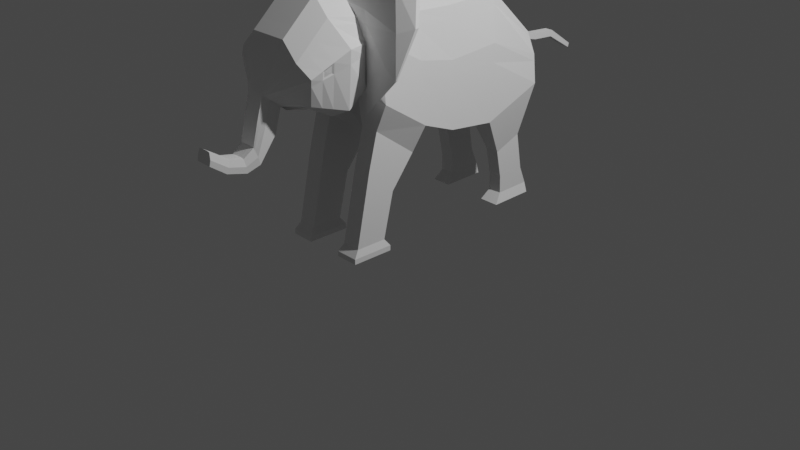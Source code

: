 # Source: elephant-rigid-2.blend  (saved by Blender 2.83.20; exported with 4.5.12 LTS)
import bpy
from mathutils import Matrix  # noqa: F401  (used for matrix-valued properties, if any)

bpy.ops.wm.read_factory_settings(use_empty=True)
scene = bpy.context.scene
scene.name = 'Scene'

# ---- collections
col_collection = bpy.data.collections.new('Collection'); scene.collection.children.link(col_collection)

# ---- world
world_world = bpy.data.worlds.new('World'); scene.world = world_world
world_world.use_nodes = True; world_world.node_tree.nodes.clear()
_N = world_world.node_tree.nodes; _L = world_world.node_tree.links
n0 = _N.new('ShaderNodeOutputWorld'); n0.name = 'World Output'; n0.location = (300, 300)
n1 = _N.new('ShaderNodeBackground'); n1.name = 'Background'; n1.location = (10, 300)
n1.inputs[0].default_value = (0.05088, 0.05088, 0.05088, 1.0)
_L.new(n1.outputs[0], n0.inputs[0])
n0.is_active_output = True
world_world.color = (0.05088, 0.05088, 0.05088)
world_world.use_sun_shadow = False
world_world.sun_shadow_jitter_overblur = 0.0

# ---- cameras
cam_camera = bpy.data.cameras.new('Camera')
cam_camera.clip_end = 100.0
cam_camera.ortho_scale = 7.314

# ---- lights
light_light = bpy.data.lights.new('Light', 'POINT')
light_light.transmission_factor = 0.0
light_light.energy = 1000.0
light_light.shadow_soft_size = 0.1
light_light.shadow_maximum_resolution = 0.006
light_light.use_absolute_resolution = True

# ---- meshes
me_plane = bpy.data.meshes.new('Plane')
me_plane.from_pydata([(-0.3662, -0.1851, 2.245), (-0.3662, -0.6757, 2.486), (-0.5318, -0.661, 1.53), (-0.5318, -0.1655, 1.205), (-0.5318, 0.1986, 1.063), (-0.3662, 0.2723, 2.22), (-0.5318, 0.72, 0.9986), (-0.3662, 0.8971, 2.239), (-0.5318, 1.379, 1.249), (-0.3662, 1.428, 1.738), (-0.4682, -1.031, 1.555), (-0.3662, -1.163, 2.383), (-0.3662, -1.512, 2.063), (-0.3883, -1.389, 1.658), (-0.09461, -1.679, 1.764), (-0.1176, -1.507, 1.62), (-0.1987, -1.512, 2.232), (-0.1987, -1.163, 2.552), (-0.06903, 1.428, 1.819), (-0.1987, 1.379, 1.249), (-0.2416, -1.042, 1.443), (-0.04482, -1.389, 1.628), (-0.2747, 0.72, 0.9986), (-0.04482, -1.507, 1.62), (-0.04482, -1.679, 1.771), (-0.1987, 0.8971, 2.408), (-0.2747, 0.1986, 1.063), (-0.2264, -0.1655, 1.205), (-0.1505, -0.661, 1.53), (-0.1987, -0.1851, 2.414), (-0.1987, 0.2723, 2.389), (-0.1987, -0.6757, 2.655), (-0.4214, -0.6753, 1.25), (-0.4214, -0.2241, 0.9207), (-0.2264, -0.2241, 0.9207), (-0.2264, -0.6753, 1.25), (-0.4214, -0.7697, 0.8851), (-0.4214, -0.4792, 0.5993), (-0.2264, -0.4792, 0.5993), (-0.2264, -0.7697, 0.8851), (-0.4214, -0.9248, 0.1361), (-0.4214, -0.5913, 0.1317), (-0.2264, -0.5913, 0.1317), (-0.2264, -0.9248, 0.1361), (-0.4464, -0.9826, 0.06338), (-0.4464, -0.5356, 0.05741), (-0.2014, -0.5356, 0.05741), (-0.2014, -0.9826, 0.06338), (-0.4464, -0.9833, 0.009749), (-0.4464, -0.5363, 0.003772), (-0.2014, -0.5363, 0.003772), (-0.2014, -0.9833, 0.009749), (-0.4214, 0.9762, 0.5777), (-0.4214, 1.278, 0.6942), (-0.2747, 1.278, 0.6942), (-0.2747, 0.9762, 0.5777), (-0.4214, 1.037, 0.2872), (-0.4214, 1.35, 0.2982), (-0.2747, 1.35, 0.2982), (-0.2747, 1.037, 0.2872), (-0.4214, 1.043, 0.1029), (-0.4214, 1.43, 0.1061), (-0.2747, 1.43, 0.1061), (-0.2747, 1.043, 0.1029), (-0.4546, 0.9567, 0.0003428), (-0.4546, 1.43, 0.004196), (-0.2422, 1.43, 0.004196), (-0.2422, 0.9567, 0.0003428), (-0.4804, -0.6684, 2.1), (-0.4804, -0.1754, 1.818), (-0.4804, 0.236, 1.735), (-0.4804, 0.8097, 1.776), (-0.4804, 1.404, 1.538), (-0.5484, -1.066, 2.13), (-0.4819, -1.451, 1.933), (-0.1234, -1.619, 1.712), (-0.1609, 1.404, 1.538), (-0.09122, -1.744, 1.526), (-0.1142, -1.572, 1.382), (-0.04143, -1.572, 1.382), (-0.04143, -1.744, 1.533), (-0.1201, -1.684, 1.475), (-0.08839, -1.796, 1.31), (-0.1114, -1.747, 1.147), (-0.0386, -1.747, 1.147), (-0.0386, -1.793, 1.316), (-0.1172, -1.771, 1.227), (-0.07861, -1.898, 1.232), (-0.09673, -1.881, 1.099), (-0.03935, -1.881, 1.099), (-0.03935, -1.895, 1.236), (-0.1014, -1.889, 1.164), (-0.0731, -2.042, 1.264), (-0.08923, -2.084, 1.152), (-0.03813, -2.084, 1.152), (-0.03813, -2.038, 1.266), (-0.09336, -2.064, 1.207), (-0.07111, -2.231, 1.387), (-0.08724, -2.249, 1.269), (-0.03614, -2.249, 1.269), (-0.03614, -2.227, 1.39), (-0.09137, -2.24, 1.326), (-0.04027, -2.24, 1.326), (-0.412, -0.7565, 1.727), (-0.3224, -0.7705, 2.309), (-0.2191, -0.7705, 2.414), (-0.2243, -0.7565, 1.727), (-0.3928, -0.7607, 2.088), (-0.3938, -0.1828, 2.142), (-0.3938, 0.2636, 2.103), (-0.3938, 0.876, 2.127), (-0.3938, 1.422, 1.69), (-0.3938, -0.674, 2.393), (-0.4102, -1.139, 2.322), (-0.3942, -1.497, 2.031), (-0.1016, -1.665, 1.751), (-0.07318, 1.422, 1.751), (-0.09818, -1.73, 1.514), (-0.09536, -1.79, 1.29), (-0.08411, -1.896, 1.216), (-0.078, -2.047, 1.25), (-0.03714, -2.23, 1.375), (-0.076, -2.233, 1.372), (-0.3394, -0.7681, 2.256), (-0.04493, 1.57, 1.641), (-0.04614, 1.567, 1.573), (-0.04493, 1.936, 1.547), (-0.04614, 1.939, 1.479), (-0.04493, 2.206, 1.526), (-0.04614, 2.187, 1.461), (-0.04357, 2.513, 1.319), (-0.04438, 2.5, 1.275), (-0.3304, -0.8173, 2.323), (-0.2274, -0.7917, 1.675), (-0.4211, -0.7979, 2.095), (-0.4222, -0.7904, 1.696), (-0.2154, -0.8173, 2.439), (-0.3523, -0.802, 2.26), (-0.2173, -0.5602, 2.973), (-0.2186, -0.5133, 2.967), (-0.77, -0.4753, 2.749), (-0.8925, -0.6124, 2.299), (-0.8197, -0.7888, 1.861), (-0.772, -0.5221, 2.75), (-0.8356, -0.826, 1.863), (-0.8974, -0.657, 2.296), (-0.4319, -0.7888, 2.263), (-0.4415, -0.7963, 2.092), (-0.4141, -0.7947, 2.395), (-0.1707, -0.8157, 2.466), (-0.3947, -0.7881, 2.276), (-0.4151, -0.759, 2.033), (-0.1682, -0.7688, 2.444), (-0.392, -0.7652, 2.384), (-0.4455, -0.8036, 1.802), (-0.4503, -0.8257, 1.452), (-0.4395, -0.7884, 1.464), (-0.4246, -0.7663, 1.82), (-0.1459, -0.5688, 3.004), (-0.1474, -0.5252, 2.997), (-0.1168, -0.8071, 2.477), (-0.1139, -0.7634, 2.451), (-0.6956, -0.8155, 1.944), (-0.6675, -0.6709, 2.623), (-0.7483, -0.7267, 2.252), (-0.1773, -0.656, 2.798), (-0.7651, -0.7557, 2.246), (-0.1773, -0.7028, 2.811), (-0.676, -0.7782, 1.922), (-0.6582, -0.6302, 2.618), (-0.4486, -0.8178, 1.576), (-0.4342, -0.7806, 1.59), (-0.1057, -0.6582, 2.823), (-0.1057, -0.7019, 2.837), (-0.3662, -1.311, 2.247), (-0.4343, -1.183, 1.599), (-0.1581, -1.238, 1.542), (-0.1987, -1.311, 2.416), (-0.5201, -1.229, 2.047), (-0.4034, -1.291, 2.198), (-0.3662, -1.411, 2.155), (-0.1014, -1.433, 1.563), (-0.501, -1.34, 1.99), (-0.3988, -1.394, 2.115), (-0.4113, -1.286, 1.628), (-0.1987, -1.411, 2.324), (-0.4929, -0.6666, 1.961), (-0.5287, -1.057, 1.99), (-0.459, -1.436, 1.866), (-0.122, -1.591, 1.69), (-0.1702, 1.398, 1.467), (-0.4929, -0.173, 1.668), (-0.4929, 0.2268, 1.57), (-0.4929, 0.7878, 1.586), (-0.4929, 1.398, 1.467), (-0.1186, -1.656, 1.452), (-0.1158, -1.765, 1.207), (-0.1002, -1.887, 1.148), (-0.09235, -2.069, 1.194), (-0.09036, -2.242, 1.312), (-0.03926, -2.242, 1.312), (-0.3975, -0.7597, 1.999), (-0.4214, -0.7961, 1.998), (-0.4174, -0.7608, 1.981), (-0.4425, -0.7981, 2.021), (-0.7412, -0.826, 1.762), (-0.7267, -0.7887, 1.764), (-0.6168, -0.7788, 1.841), (-0.6351, -0.816, 1.854), (-0.4991, -1.218, 1.937), (-0.479, -1.327, 1.901), (-0.5061, -1.246, 2.02), (-0.4935, -1.319, 1.983), (-0.4923, -1.239, 1.948), (-0.4791, -1.311, 1.924), (0.0, -0.6757, 2.655), (0.0, -0.661, 1.53), (0.0, -0.1851, 2.414), (0.0, -0.1655, 1.205), (0.0, 0.2723, 2.389), (0.0, 0.1986, 1.063), (0.0, 0.8971, 2.408), (0.0, 0.72, 0.9986), (0.0, 1.428, 1.819), (0.0, 1.379, 1.249), (0.0, -1.042, 1.485), (0.0, -1.163, 2.552), (0.0, -1.389, 1.628), (0.0, -1.512, 2.232), (0.0, -1.507, 1.62), (0.0, -1.679, 1.771), (0.3662, -0.1851, 2.245), (0.3662, -0.6757, 2.486), (0.5318, -0.661, 1.53), (0.5318, -0.1655, 1.205), (0.5318, 0.1986, 1.063), (0.3662, 0.2723, 2.22), (0.5318, 0.72, 0.9986), (0.3662, 0.8971, 2.239), (0.5318, 1.379, 1.249), (0.3662, 1.428, 1.738), (0.4682, -1.031, 1.555), (0.3662, -1.163, 2.383), (0.3662, -1.512, 2.063), (0.3883, -1.389, 1.658), (0.09461, -1.679, 1.764), (0.1176, -1.507, 1.62), (0.1987, -1.512, 2.232), (0.1987, -1.163, 2.552), (0.06903, 1.428, 1.819), (0.1987, 1.379, 1.249), (0.2416, -1.042, 1.443), (0.04482, -1.389, 1.628), (0.2747, 0.72, 0.9986), (0.04482, -1.507, 1.62), (0.04482, -1.679, 1.771), (0.1987, 0.8971, 2.408), (0.2747, 0.1986, 1.063), (0.2264, -0.1655, 1.205), (0.1505, -0.661, 1.53), (0.1987, -0.1851, 2.414), (0.1987, 0.2723, 2.389), (0.1987, -0.6757, 2.655), (0.4214, -0.6753, 1.25), (0.4214, -0.2241, 0.9207), (0.2264, -0.2241, 0.9207), (0.2264, -0.6753, 1.25), (0.4214, -0.7697, 0.8851), (0.4214, -0.4792, 0.5993), (0.2264, -0.4792, 0.5993), (0.2264, -0.7697, 0.8851), (0.4214, -0.9248, 0.1361), (0.4214, -0.5913, 0.1317), (0.2264, -0.5913, 0.1317), (0.2264, -0.9248, 0.1361), (0.4464, -0.9826, 0.06338), (0.4464, -0.5356, 0.05741), (0.2014, -0.5356, 0.05741), (0.2014, -0.9826, 0.06338), (0.4464, -0.9833, 0.009749), (0.4464, -0.5363, 0.003772), (0.2014, -0.5363, 0.003772), (0.2014, -0.9833, 0.009749), (0.4214, 0.9762, 0.5777), (0.4214, 1.278, 0.6942), (0.2747, 1.278, 0.6942), (0.2747, 0.9762, 0.5777), (0.4214, 1.037, 0.2872), (0.4214, 1.35, 0.2982), (0.2747, 1.35, 0.2982), (0.2747, 1.037, 0.2872), (0.4214, 1.043, 0.1029), (0.4214, 1.43, 0.1061), (0.2747, 1.43, 0.1061), (0.2747, 1.043, 0.1029), (0.4546, 0.9567, 0.0003428), (0.4546, 1.43, 0.004196), (0.2422, 1.43, 0.004196), (0.2422, 0.9567, 0.0003428), (0.0, 1.404, 1.538), (0.0, -1.747, 1.147), (0.4804, -0.6684, 2.1), (0.4804, -0.1754, 1.818), (0.4804, 0.236, 1.735), (0.4804, 0.8097, 1.776), (0.4804, 1.404, 1.538), (0.5484, -1.066, 2.13), (0.4819, -1.451, 1.933), (0.1234, -1.619, 1.712), (0.0, -1.793, 1.316), (0.1609, 1.404, 1.538), (0.0, -1.572, 1.382), (0.0, -1.744, 1.533), (0.09122, -1.744, 1.526), (0.1142, -1.572, 1.382), (0.04143, -1.572, 1.382), (0.04143, -1.744, 1.533), (0.0, -1.881, 1.099), (0.1201, -1.684, 1.475), (0.0, -1.895, 1.236), (0.08839, -1.796, 1.31), (0.1114, -1.747, 1.147), (0.0386, -1.747, 1.147), (0.0386, -1.793, 1.316), (0.0, -2.084, 1.152), (0.1172, -1.771, 1.227), (0.0, -2.038, 1.266), (0.07861, -1.898, 1.232), (0.09673, -1.881, 1.099), (0.03935, -1.881, 1.099), (0.03935, -1.895, 1.236), (0.0, -2.249, 1.269), (0.1014, -1.889, 1.164), (0.0, -2.227, 1.39), (0.0731, -2.042, 1.264), (0.08923, -2.084, 1.152), (0.03813, -2.084, 1.152), (0.03813, -2.038, 1.266), (0.09336, -2.064, 1.207), (0.07111, -2.231, 1.387), (0.08724, -2.249, 1.269), (0.03614, -2.249, 1.269), (0.03614, -2.227, 1.39), (0.0, -2.24, 1.326), (0.09137, -2.24, 1.326), (0.04027, -2.24, 1.326), (0.0, -0.7565, 1.727), (0.0, -0.7705, 2.414), (0.412, -0.7565, 1.727), (0.3224, -0.7705, 2.309), (0.2191, -0.7705, 2.414), (0.2243, -0.7565, 1.727), (0.3928, -0.7607, 2.088), (0.0, 1.422, 1.751), (0.3938, -0.1828, 2.142), (0.3938, 0.2636, 2.103), (0.3938, 0.876, 2.127), (0.3938, 1.422, 1.69), (0.3938, -0.674, 2.393), (0.4102, -1.139, 2.322), (0.3942, -1.497, 2.031), (0.1016, -1.665, 1.751), (0.07318, 1.422, 1.751), (0.09818, -1.73, 1.514), (0.09536, -1.79, 1.29), (0.08411, -1.896, 1.216), (0.078, -2.047, 1.25), (0.03714, -2.23, 1.375), (0.0, -2.23, 1.375), (0.076, -2.233, 1.372), (0.3394, -0.7681, 2.256), (0.0, 1.567, 1.573), (0.0, 1.57, 1.641), (0.04493, 1.57, 1.641), (0.04614, 1.567, 1.573), (0.0, 1.939, 1.479), (0.0, 1.936, 1.547), (0.04493, 1.936, 1.547), (0.04614, 1.939, 1.479), (0.0, 2.187, 1.461), (0.0, 2.206, 1.526), (0.04493, 2.206, 1.526), (0.04614, 2.187, 1.461), (0.0, 2.5, 1.275), (0.0, 2.513, 1.319), (0.04357, 2.513, 1.319), (0.04438, 2.5, 1.275), (0.0, -0.8173, 2.439), (0.3304, -0.8173, 2.323), (0.2274, -0.7917, 1.675), (0.4211, -0.7979, 2.095), (0.0, -0.7917, 1.683), (0.4222, -0.7904, 1.696), (0.2154, -0.8173, 2.439), (0.3523, -0.802, 2.26), (0.2173, -0.5602, 2.973), (0.2186, -0.5133, 2.967), (0.77, -0.4753, 2.749), (0.8925, -0.6124, 2.299), (0.8197, -0.7888, 1.861), (0.772, -0.5221, 2.75), (0.8356, -0.826, 1.863), (0.8974, -0.657, 2.296), (0.4319, -0.7888, 2.263), (0.4415, -0.7963, 2.092), (0.4141, -0.7947, 2.395), (0.1707, -0.8157, 2.466), (0.3947, -0.7881, 2.276), (0.4151, -0.759, 2.033), (0.1682, -0.7688, 2.444), (0.392, -0.7652, 2.384), (0.4455, -0.8036, 1.802), (0.4503, -0.8257, 1.452), (0.4395, -0.7884, 1.464), (0.4246, -0.7663, 1.82), (0.1459, -0.5688, 3.004), (0.1474, -0.5252, 2.997), (0.1168, -0.8071, 2.477), (0.1139, -0.7634, 2.451), (0.6956, -0.8155, 1.944), (0.6675, -0.6709, 2.623), (0.7483, -0.7267, 2.252), (0.1773, -0.656, 2.798), (0.7651, -0.7557, 2.246), (0.1773, -0.7028, 2.811), (0.676, -0.7782, 1.922), (0.6582, -0.6302, 2.618), (0.4486, -0.8178, 1.576), (0.4342, -0.7806, 1.59), (0.1057, -0.6582, 2.823), (0.1057, -0.7019, 2.837), (0.0, -1.311, 2.416), (0.0, -1.238, 1.567), (0.3662, -1.311, 2.247), (0.4343, -1.183, 1.599), (0.1581, -1.238, 1.542), (0.1987, -1.311, 2.416), (0.5201, -1.229, 2.047), (0.4034, -1.291, 2.198), (0.0, -1.411, 2.324), (0.3662, -1.411, 2.155), (0.1014, -1.433, 1.563), (0.501, -1.34, 1.99), (0.3988, -1.394, 2.115), (0.0, -1.433, 1.575), (0.4113, -1.286, 1.628), (0.1987, -1.411, 2.324), (0.4929, -0.6666, 1.961), (0.5287, -1.057, 1.99), (0.459, -1.436, 1.866), (0.122, -1.591, 1.69), (0.1702, 1.398, 1.467), (0.0, 1.398, 1.467), (0.4929, -0.173, 1.668), (0.4929, 0.2268, 1.57), (0.4929, 0.7878, 1.586), (0.4929, 1.398, 1.467), (0.1186, -1.656, 1.452), (0.1158, -1.765, 1.207), (0.1002, -1.887, 1.148), (0.09235, -2.069, 1.194), (0.0, -2.242, 1.312), (0.09036, -2.242, 1.312), (0.03926, -2.242, 1.312), (0.3975, -0.7597, 1.999), (0.4214, -0.7961, 1.998), (0.4174, -0.7608, 1.981), (0.4425, -0.7981, 2.021), (0.7412, -0.826, 1.762), (0.7267, -0.7887, 1.764), (0.6168, -0.7788, 1.841), (0.6351, -0.816, 1.854), (0.4991, -1.218, 1.937), (0.479, -1.327, 1.901), (0.5061, -1.246, 2.02), (0.4935, -1.319, 1.983), (0.4923, -1.239, 1.948), (0.4791, -1.311, 1.924), (0.2264, -0.5585, 0.2688), (0.2264, -0.8793, 0.3558), (0.4214, -0.8793, 0.3558), (0.4214, -0.5585, 0.2688), (-0.2264, -0.5584, 0.2691), (-0.2264, -0.8792, 0.3562), (-0.4214, -0.8792, 0.3562), (-0.4214, -0.5584, 0.2691), (0.2747, 0.8626, 0.7643), (0.4704, 0.8626, 0.7643), (0.4704, 1.323, 0.9404), (0.241, 1.323, 0.9404)], [], [(186, 191, 3, 2), (191, 192, 4, 3), (192, 193, 6, 4), (193, 194, 8, 6), (137, 113, 11, 132), (183, 114, 12, 180), (114, 115, 14, 12), (185, 180, 12, 16), (116, 111, 9, 18), (176, 175, 10, 20), (6, 52, 55, 22), (115, 117, 77, 14), (18, 9, 7, 25), (27, 3, 4, 26), (16, 12, 14, 24), (106, 103, 2, 28), (30, 5, 0, 29), (23, 15, 13, 21), (29, 0, 1, 31), (136, 132, 11, 17), (26, 4, 6, 22), (25, 7, 5, 30), (2, 32, 35, 28), (216, 28, 27, 218), (221, 25, 30, 219), (220, 26, 22, 222), (387, 136, 17, 226), (217, 29, 31, 215), (229, 23, 21, 227), (219, 30, 29, 217), (346, 106, 28, 216), (228, 16, 24, 230), (218, 27, 26, 220), (223, 18, 25, 221), (229, 311, 79, 23), (432, 176, 20, 225), (18, 124, 125, 116), (439, 185, 16, 228), (33, 37, 36, 32), (28, 35, 34, 27), (3, 33, 32, 2), (27, 34, 33, 3), (483, 43, 42, 482), (35, 39, 38, 34), (32, 36, 39, 35), (34, 38, 37, 33), (42, 46, 45, 41), (484, 40, 43, 483), (482, 42, 41, 485), (485, 41, 40, 484), (47, 51, 50, 46), (41, 45, 44, 40), (43, 47, 46, 42), (40, 44, 47, 43), (51, 48, 49, 50), (44, 48, 51, 47), (46, 50, 49, 45), (45, 49, 48, 44), (54, 58, 57, 53), (8, 53, 52, 6), (19, 54, 53, 8), (57, 61, 60, 56), (52, 56, 59, 55), (53, 57, 56, 52), (58, 62, 61, 57), (56, 60, 63, 59), (67, 64, 65, 66), (58, 54, 55, 59), (60, 64, 67, 63), (61, 65, 64, 60), (62, 66, 65, 61), (55, 54, 19, 22), (224, 222, 22, 19), (59, 63, 62, 58), (66, 62, 63, 67), (452, 190, 76, 299), (23, 79, 78, 15), (14, 77, 80, 24), (190, 194, 72, 76), (188, 189, 75, 74), (210, 188, 74, 182), (202, 187, 73, 134), (110, 111, 72, 71), (109, 110, 71, 70), (108, 109, 70, 69), (112, 108, 69, 68), (80, 85, 309, 312), (77, 82, 85, 80), (79, 84, 83, 78), (311, 300, 84, 79), (189, 195, 81, 75), (24, 80, 312, 230), (85, 90, 319, 309), (82, 87, 90, 85), (84, 89, 88, 83), (300, 317, 89, 84), (195, 196, 86, 81), (117, 118, 82, 77), (197, 198, 96, 91), (90, 95, 326, 319), (87, 92, 95, 90), (89, 94, 93, 88), (196, 197, 91, 86), (118, 119, 87, 82), (120, 122, 97, 92), (198, 199, 101, 96), (95, 100, 333, 326), (92, 97, 100, 95), (119, 120, 92, 87), (317, 324, 94, 89), (200, 199, 98, 99), (461, 200, 99, 331), (368, 121, 102, 343), (121, 122, 101, 102), (324, 331, 99, 94), (94, 99, 98, 93), (186, 201, 107, 68), (391, 133, 106, 346), (215, 31, 105, 347), (31, 1, 104, 105), (133, 135, 103, 106), (112, 123, 104, 1), (68, 107, 123, 112), (100, 97, 122, 121), (333, 100, 121, 368), (91, 96, 120, 119), (96, 101, 122, 120), (86, 91, 119, 118), (81, 86, 118, 117), (1, 0, 108, 112), (0, 5, 109, 108), (5, 7, 110, 109), (7, 9, 111, 110), (299, 76, 116, 353), (75, 81, 117, 115), (76, 72, 111, 116), (74, 75, 115, 114), (182, 74, 114, 183), (134, 73, 113, 137), (125, 127, 375, 371), (116, 125, 371, 353), (223, 372, 124, 18), (126, 128, 129, 127), (372, 376, 126, 124), (124, 126, 127, 125), (128, 130, 131, 129), (127, 129, 379, 375), (376, 380, 128, 126), (383, 131, 130, 384), (129, 131, 383, 379), (380, 384, 130, 128), (168, 142, 141, 164), (20, 10, 135, 133), (225, 20, 133, 391), (204, 154, 135, 202), (347, 105, 136, 387), (167, 138, 143, 163), (166, 145, 144, 162), (142, 144, 145, 141), (139, 140, 143, 138), (141, 145, 143, 140), (169, 140, 139, 165), (164, 141, 140, 169), (167, 173, 158, 138), (163, 143, 145, 166), (135, 154, 157, 103), (134, 107, 151, 147), (132, 148, 146, 137), (105, 152, 149, 136), (123, 150, 153, 104), (104, 153, 152, 105), (137, 146, 147, 134), (136, 149, 148, 132), (107, 151, 150, 123), (170, 155, 156, 171), (206, 156, 155, 205), (208, 170, 154, 204), (207, 171, 156, 206), (172, 159, 158, 173), (152, 161, 160, 149), (138, 158, 159, 139), (165, 172, 161, 152), (139, 159, 172, 165), (161, 172, 173, 160), (203, 157, 171, 207), (205, 155, 170, 208), (154, 170, 171, 157), (148, 163, 166, 146), (149, 160, 173, 167), (150, 164, 169, 153), (153, 169, 165, 152), (146, 166, 162, 147), (149, 167, 163, 148), (151, 168, 164, 150), (201, 103, 157, 203), (73, 178, 179, 113), (187, 209, 178, 73), (226, 17, 177, 431), (444, 181, 176, 432), (181, 184, 175, 176), (17, 11, 174, 177), (113, 179, 174, 11), (21, 13, 184, 181), (227, 21, 181, 444), (178, 182, 183, 179), (182, 212, 214, 210), (431, 177, 185, 439), (177, 174, 180, 185), (179, 183, 180, 174), (175, 184, 210, 209), (10, 175, 209, 187), (107, 201, 203, 151), (144, 205, 208, 162), (151, 203, 207, 168), (168, 207, 206, 142), (162, 208, 204, 147), (142, 206, 205, 144), (147, 204, 202, 134), (2, 103, 201, 186), (343, 102, 200, 461), (102, 101, 199, 200), (93, 98, 199, 198), (83, 88, 197, 196), (88, 93, 198, 197), (78, 83, 196, 195), (15, 78, 195, 189), (135, 10, 187, 202), (184, 13, 188, 210), (13, 15, 189, 188), (19, 8, 194, 190), (224, 19, 190, 452), (71, 72, 194, 193), (70, 71, 193, 192), (69, 70, 192, 191), (68, 69, 191, 186), (213, 214, 212, 211), (210, 214, 213, 209), (209, 213, 211, 178), (178, 211, 212, 182), (447, 233, 234, 453), (453, 234, 235, 454), (454, 235, 237, 455), (455, 237, 239, 456), (394, 388, 242, 359), (443, 440, 243, 360), (360, 243, 245, 361), (446, 247, 243, 440), (362, 249, 240, 357), (435, 251, 241, 434), (487, 486, 286, 283), (361, 245, 313, 363), (249, 256, 238, 240), (258, 257, 235, 234), (247, 255, 245, 243), (351, 259, 233, 348), (261, 260, 231, 236), (254, 252, 244, 246), (260, 262, 232, 231), (393, 248, 242, 388), (257, 253, 237, 235), (256, 261, 236, 238), (233, 259, 266, 263), (216, 218, 258, 259), (221, 219, 261, 256), (220, 222, 253, 257), (387, 226, 248, 393), (217, 215, 262, 260), (229, 227, 252, 254), (219, 217, 260, 261), (346, 216, 259, 351), (228, 230, 255, 247), (218, 220, 257, 258), (223, 221, 256, 249), (229, 254, 315, 311), (432, 225, 251, 435), (249, 362, 374, 373), (439, 228, 247, 446), (264, 263, 267, 268), (259, 258, 265, 266), (234, 233, 263, 264), (258, 234, 264, 265), (479, 478, 273, 274), (266, 265, 269, 270), (263, 266, 270, 267), (265, 264, 268, 269), (273, 272, 276, 277), (480, 479, 274, 271), (478, 481, 272, 273), (481, 480, 271, 272), (278, 277, 281, 282), (272, 271, 275, 276), (274, 273, 277, 278), (271, 274, 278, 275), (282, 281, 280, 279), (275, 278, 282, 279), (277, 276, 280, 281), (276, 275, 279, 280), (285, 284, 288, 289), (488, 487, 283, 284), (489, 488, 284, 285), (288, 287, 291, 292), (283, 286, 290, 287), (284, 283, 287, 288), (289, 288, 292, 293), (287, 290, 294, 291), (298, 297, 296, 295), (289, 290, 286, 285), (291, 294, 298, 295), (292, 291, 295, 296), (293, 292, 296, 297), (486, 253, 250, 489), (224, 250, 253, 222), (290, 289, 293, 294), (297, 298, 294, 293), (452, 299, 310, 451), (254, 246, 314, 315), (245, 255, 316, 313), (451, 310, 305, 456), (449, 307, 308, 450), (473, 442, 307, 449), (465, 390, 306, 448), (356, 304, 305, 357), (355, 303, 304, 356), (354, 302, 303, 355), (358, 301, 302, 354), (316, 312, 309, 323), (313, 316, 323, 320), (315, 314, 321, 322), (311, 315, 322, 300), (450, 308, 318, 457), (255, 230, 312, 316), (323, 309, 319, 330), (320, 323, 330, 327), (322, 321, 328, 329), (300, 322, 329, 317), (457, 318, 325, 458), (363, 313, 320, 364), (459, 332, 338, 460), (330, 319, 326, 337), (327, 330, 337, 334), (329, 328, 335, 336), (458, 325, 332, 459), (364, 320, 327, 365), (366, 334, 339, 369), (460, 338, 344, 462), (337, 326, 333, 342), (334, 337, 342, 339), (365, 327, 334, 366), (317, 329, 336, 324), (463, 341, 340, 462), (461, 331, 341, 463), (368, 343, 345, 367), (367, 345, 344, 369), (324, 336, 341, 331), (336, 335, 340, 341), (447, 301, 352, 464), (391, 346, 351, 389), (215, 347, 350, 262), (262, 350, 349, 232), (389, 351, 348, 392), (358, 232, 349, 370), (301, 358, 370, 352), (342, 367, 369, 339), (333, 368, 367, 342), (332, 365, 366, 338), (338, 366, 369, 344), (325, 364, 365, 332), (318, 363, 364, 325), (232, 358, 354, 231), (231, 354, 355, 236), (236, 355, 356, 238), (238, 356, 357, 240), (299, 353, 362, 310), (308, 361, 363, 318), (310, 362, 357, 305), (307, 360, 361, 308), (442, 443, 360, 307), (390, 394, 359, 306), (374, 371, 375, 378), (362, 353, 371, 374), (223, 249, 373, 372), (377, 378, 382, 381), (372, 373, 377, 376), (373, 374, 378, 377), (381, 382, 386, 385), (378, 375, 379, 382), (376, 377, 381, 380), (383, 384, 385, 386), (382, 379, 383, 386), (380, 381, 385, 384), (425, 421, 398, 399), (251, 389, 392, 241), (225, 391, 389, 251), (467, 465, 392, 411), (347, 387, 393, 350), (424, 420, 400, 395), (423, 419, 401, 402), (399, 398, 402, 401), (396, 395, 400, 397), (398, 397, 400, 402), (426, 422, 396, 397), (421, 426, 397, 398), (424, 395, 415, 430), (420, 423, 402, 400), (392, 348, 414, 411), (390, 404, 408, 352), (388, 394, 403, 405), (350, 393, 406, 409), (370, 349, 410, 407), (349, 350, 409, 410), (394, 390, 404, 403), (393, 388, 405, 406), (352, 370, 407, 408), (427, 428, 413, 412), (469, 468, 412, 413), (471, 467, 411, 427), (470, 469, 413, 428), (429, 430, 415, 416), (409, 406, 417, 418), (395, 396, 416, 415), (422, 409, 418, 429), (396, 422, 429, 416), (418, 417, 430, 429), (466, 470, 428, 414), (468, 471, 427, 412), (411, 414, 428, 427), (405, 403, 423, 420), (406, 424, 430, 417), (407, 410, 426, 421), (410, 409, 422, 426), (403, 404, 419, 423), (406, 405, 420, 424), (408, 407, 421, 425), (464, 466, 414, 348), (306, 359, 438, 437), (448, 306, 437, 472), (226, 431, 436, 248), (444, 432, 435, 441), (441, 435, 434, 445), (248, 436, 433, 242), (359, 242, 433, 438), (252, 441, 445, 244), (227, 444, 441, 252), (437, 438, 443, 442), (442, 473, 477, 475), (431, 439, 446, 436), (436, 446, 440, 433), (438, 433, 440, 443), (434, 472, 473, 445), (241, 448, 472, 434), (352, 408, 466, 464), (401, 419, 471, 468), (408, 425, 470, 466), (425, 399, 469, 470), (419, 404, 467, 471), (399, 401, 468, 469), (404, 390, 465, 467), (233, 447, 464, 348), (343, 461, 463, 345), (345, 463, 462, 344), (335, 460, 462, 340), (321, 458, 459, 328), (328, 459, 460, 335), (314, 457, 458, 321), (246, 450, 457, 314), (392, 465, 448, 241), (445, 473, 449, 244), (244, 449, 450, 246), (250, 451, 456, 239), (224, 452, 451, 250), (304, 455, 456, 305), (303, 454, 455, 304), (302, 453, 454, 303), (301, 447, 453, 302), (476, 474, 475, 477), (473, 472, 476, 477), (472, 437, 474, 476), (437, 442, 475, 474), (268, 267, 480, 481), (269, 268, 481, 478), (267, 270, 479, 480), (270, 269, 478, 479), (37, 485, 484, 36), (38, 482, 485, 37), (36, 484, 483, 39), (39, 483, 482, 38), (286, 486, 489, 285), (250, 239, 488, 489), (239, 237, 487, 488), (237, 253, 486, 487)])
_uv = me_plane.uv_layers.new(name='UVMap')
_uv.uv.foreach_set('vector', [0.6172, 0.0, 0.6172, 1.0, 1.0, 1.0, 1.0, 0.0, 0.6172, 1.0, 0.6172, 1.0, 1.0, 1.0, 1.0, 1.0, 0.6172, 1.0, 0.6172, 1.0, 1.0, 1.0, 1.0, 1.0, 0.6172, 1.0, 0.6172, 1.0, 1.0, 1.0, 1.0, 1.0, 0.1191, 0.0, 0.1191, 0.0, 0.0, 0.0, 0.0, 0.0, 0.1191, 0.0, 0.1191, 0.0, 0.0, 0.0, 0.0, 0.0, 0.1191, 0.0, 0.1191, 0.0, 0.0, 0.0, 0.0, 0.0, 0.0, 0.0, 0.0, 0.0, 0.0, 0.0, 0.0, 0.0, 0.1191, 1.0, 0.1191, 1.0, 0.0, 1.0, 0.0, 1.0, 1.0, 0.0, 1.0, 0.0, 1.0, 0.0, 1.0, 0.0, 1.0, 1.0, 1.0, 1.0, 1.0, 1.0, 1.0, 1.0, 0.1191, 0.0, 0.1191, 0.0, 0.0, 0.0, 0.0, 0.0, 0.0, 1.0, 0.0, 1.0, 0.0, 1.0, 0.0, 1.0, 1.0, 1.0, 1.0, 1.0, 1.0, 1.0, 1.0, 1.0, 0.0, 0.0, 0.0, 0.0, 0.0, 0.0, 0.0, 0.0, 1.0, 0.0, 1.0, 0.0, 1.0, 0.0, 1.0, 0.0, 0.0, 1.0, 0.0, 1.0, 0.0, 1.0, 0.0, 1.0, 1.0, 0.0, 1.0, 0.0, 1.0, 0.0, 1.0, 0.0, 0.0, 1.0, 0.0, 1.0, 0.0, 0.0, 0.0, 0.0, 0.0, 0.0, 0.0, 0.0, 0.0, 0.0, 0.0, 0.0, 1.0, 1.0, 1.0, 1.0, 1.0, 1.0, 1.0, 1.0, 0.0, 1.0, 0.0, 1.0, 0.0, 1.0, 0.0, 1.0, 1.0, 0.0, 1.0, 0.0, 1.0, 0.0, 1.0, 0.0, 1.0, 0.0, 1.0, 0.0, 1.0, 1.0, 1.0, 1.0, 0.0, 1.0, 0.0, 1.0, 0.0, 1.0, 0.0, 1.0, 1.0, 1.0, 1.0, 1.0, 1.0, 1.0, 1.0, 1.0, 0.0, 0.0, 0.0, 0.0, 0.0, 0.0, 0.0, 0.0, 0.0, 1.0, 0.0, 1.0, 0.0, 0.0, 0.0, 0.0, 1.0, 0.0, 1.0, 0.0, 1.0, 0.0, 1.0, 0.0, 0.0, 1.0, 0.0, 1.0, 0.0, 1.0, 0.0, 1.0, 1.0, 0.0, 1.0, 0.0, 1.0, 0.0, 1.0, 0.0, 0.0, 0.0, 0.0, 0.0, 0.0, 0.0, 0.0, 0.0, 1.0, 1.0, 1.0, 1.0, 1.0, 1.0, 1.0, 1.0, 0.0, 1.0, 0.0, 1.0, 0.0, 1.0, 0.0, 1.0, 1.0, 0.0, 1.0, 0.0, 1.0, 0.0, 1.0, 0.0, 1.0, 0.0, 1.0, 0.0, 1.0, 0.0, 1.0, 0.0, 0.0, 1.0, 0.0, 1.0, 0.1191, 1.0, 0.1191, 1.0, 0.0, 0.0, 0.0, 0.0, 0.0, 0.0, 0.0, 0.0, 1.0, 1.0, 1.0, 1.0, 1.0, 0.0, 1.0, 0.0, 1.0, 0.0, 1.0, 0.0, 1.0, 1.0, 1.0, 1.0, 1.0, 1.0, 1.0, 1.0, 1.0, 0.0, 1.0, 0.0, 1.0, 1.0, 1.0, 1.0, 1.0, 1.0, 1.0, 1.0, 1.0, 0.0, 1.0, 0.0, 1.0, 1.0, 1.0, 1.0, 1.0, 0.0, 1.0, 0.0, 1.0, 1.0, 1.0, 1.0, 1.0, 0.0, 1.0, 0.0, 1.0, 0.0, 1.0, 0.0, 1.0, 1.0, 1.0, 1.0, 1.0, 1.0, 1.0, 1.0, 1.0, 1.0, 1.0, 1.0, 1.0, 1.0, 1.0, 1.0, 1.0, 0.0, 1.0, 0.0, 1.0, 0.0, 1.0, 0.0, 1.0, 1.0, 1.0, 1.0, 1.0, 1.0, 1.0, 1.0, 1.0, 1.0, 1.0, 1.0, 1.0, 0.0, 1.0, 0.0, 1.0, 0.0, 1.0, 0.0, 1.0, 1.0, 1.0, 1.0, 1.0, 1.0, 1.0, 1.0, 1.0, 0.0, 1.0, 0.0, 1.0, 0.0, 1.0, 0.0, 1.0, 1.0, 1.0, 1.0, 1.0, 0.0, 1.0, 0.0, 1.0, 0.0, 1.0, 0.0, 1.0, 0.0, 1.0, 0.0, 1.0, 1.0, 1.0, 1.0, 1.0, 0.0, 1.0, 0.0, 1.0, 0.0, 1.0, 0.0, 1.0, 1.0, 1.0, 1.0, 1.0, 1.0, 1.0, 1.0, 1.0, 1.0, 1.0, 1.0, 1.0, 0.0, 1.0, 0.0, 1.0, 1.0, 1.0, 1.0, 1.0, 1.0, 1.0, 1.0, 1.0, 1.0, 1.0, 1.0, 1.0, 1.0, 1.0, 1.0, 1.0, 1.0, 1.0, 1.0, 1.0, 1.0, 1.0, 1.0, 1.0, 1.0, 1.0, 1.0, 1.0, 1.0, 1.0, 1.0, 1.0, 1.0, 1.0, 1.0, 1.0, 1.0, 1.0, 1.0, 1.0, 1.0, 1.0, 1.0, 1.0, 1.0, 1.0, 1.0, 1.0, 1.0, 1.0, 1.0, 1.0, 1.0, 1.0, 1.0, 1.0, 1.0, 1.0, 1.0, 1.0, 1.0, 1.0, 1.0, 1.0, 1.0, 1.0, 1.0, 1.0, 1.0, 1.0, 1.0, 1.0, 1.0, 1.0, 1.0, 1.0, 1.0, 1.0, 1.0, 1.0, 1.0, 1.0, 1.0, 1.0, 1.0, 1.0, 1.0, 1.0, 1.0, 1.0, 1.0, 1.0, 1.0, 1.0, 1.0, 1.0, 1.0, 1.0, 1.0, 1.0, 1.0, 1.0, 1.0, 1.0, 1.0, 1.0, 1.0, 1.0, 1.0, 1.0, 1.0, 1.0, 1.0, 1.0, 1.0, 1.0, 1.0, 1.0, 1.0, 1.0, 1.0, 1.0, 1.0, 1.0, 1.0, 1.0, 1.0, 1.0, 1.0, 1.0, 1.0, 1.0, 1.0, 1.0, 1.0, 0.6172, 1.0, 0.6172, 1.0, 0.4932, 1.0, 0.4932, 1.0, 1.0, 0.0, 1.0, 0.0, 1.0, 0.0, 1.0, 0.0, 0.0, 0.0, 0.0, 0.0, 0.0, 0.0, 0.0, 0.0, 0.6172, 1.0, 0.6172, 1.0, 0.4932, 1.0, 0.4932, 1.0, 0.6172, 0.0, 0.6172, 0.0, 0.4932, 0.0, 0.4932, 0.0, 0.6172, 0.0, 0.6172, 0.0, 0.4932, 0.0, 0.4932, 0.0, 0.6172, 0.0, 0.6172, 0.0, 0.4932, 0.0, 0.4932, 0.0, 0.1191, 1.0, 0.1191, 1.0, 0.4932, 1.0, 0.4932, 1.0, 0.1191, 1.0, 0.1191, 1.0, 0.4932, 1.0, 0.4932, 1.0, 0.1191, 1.0, 0.1191, 1.0, 0.4932, 1.0, 0.4932, 1.0, 0.1191, 0.0, 0.1191, 1.0, 0.4932, 1.0, 0.4932, 0.0, 0.0, 0.0, 0.0, 0.0, 0.0, 0.0, 0.0, 0.0, 0.0, 0.0, 0.0, 0.0, 0.0, 0.0, 0.0, 0.0, 1.0, 0.0, 1.0, 0.0, 1.0, 0.0, 1.0, 0.0, 1.0, 0.0, 1.0, 0.0, 1.0, 0.0, 1.0, 0.0, 0.6172, 0.0, 0.6172, 0.0, 0.4932, 0.0, 0.4932, 0.0, 0.0, 0.0, 0.0, 0.0, 0.0, 0.0, 0.0, 0.0, 0.0, 0.0, 0.0, 0.0, 0.0, 0.0, 0.0, 0.0, 0.0, 0.0, 0.0, 0.0, 0.0, 0.0, 0.0, 0.0, 1.0, 0.0, 1.0, 0.0, 1.0, 0.0, 1.0, 0.0, 1.0, 0.0, 1.0, 0.0, 1.0, 0.0, 1.0, 0.0, 0.6172, 0.0, 0.6172, 0.0, 0.4932, 0.0, 0.4932, 0.0, 0.1191, 0.0, 0.1191, 0.0, 0.0, 0.0, 0.0, 0.0, 0.6172, 0.0, 0.6172, 0.0, 0.4932, 0.0, 0.4932, 0.0, 0.0, 0.0, 0.0, 0.0, 0.0, 0.0, 0.0, 0.0, 0.0, 0.0, 0.0, 0.0, 0.0, 0.0, 0.0, 0.0, 1.0, 0.0, 1.0, 0.0, 1.0, 0.0, 1.0, 0.0, 0.6172, 0.0, 0.6172, 0.0, 0.4932, 0.0, 0.4932, 0.0, 0.1191, 0.0, 0.1191, 0.0, 0.0, 0.0, 0.0, 0.0, 0.1191, 0.0, 0.1191, 0.0, 0.0, 0.0, 0.0, 0.0, 0.6172, 0.0, 0.6172, 0.0, 0.4932, 0.0, 0.4932, 0.0, 0.0, 0.0, 0.0, 0.0, 0.0, 0.0, 0.0, 0.0, 0.0, 0.0, 0.0, 0.0, 0.0, 0.0, 0.0, 0.0, 0.1191, 0.0, 0.1191, 0.0, 0.0, 0.0, 0.0, 0.0, 1.0, 0.0, 1.0, 0.0, 1.0, 0.0, 1.0, 0.0, 0.6172, 0.0, 0.6172, 0.0, 1.0, 0.0, 1.0, 0.0, 0.6172, 0.0, 0.6172, 0.0, 1.0, 0.0, 1.0, 0.0, 0.1191, 0.0, 0.1191, 0.0, 0.4932, 0.0, 0.4932, 0.0, 0.1191, 0.0, 0.1191, 0.0, 0.4932, 0.0, 0.4932, 0.0, 1.0, 0.0, 1.0, 0.0, 1.0, 0.0, 1.0, 0.0, 1.0, 0.0, 1.0, 0.0, 1.0, 0.0, 1.0, 0.0, 0.6172, 0.0, 0.6172, 0.0, 0.4932, 0.0, 0.4932, 0.0, 1.0, 0.0, 1.0, 0.0, 1.0, 0.0, 1.0, 0.0, 0.0, 0.0, 0.0, 0.0, 0.0, 0.0, 0.0, 0.0, 0.0, 0.0, 0.0, 0.0, 0.0, 0.0, 0.0, 0.0, 1.0, 0.0, 1.0, 0.0, 1.0, 0.0, 1.0, 0.0, 0.1191, 0.0, 0.1191, 0.0, 0.0, 0.0, 0.0, 0.0, 0.4932, 0.0, 0.4932, 0.0, 0.1191, 0.0, 0.1191, 0.0, 0.0, 0.0, 0.0, 0.0, 0.1191, 0.0, 0.1191, 0.0, 0.0, 0.0, 0.0, 0.0, 0.1191, 0.0, 0.1191, 0.0, 0.4932, 0.0, 0.4932, 0.0, 0.1191, 0.0, 0.1191, 0.0, 0.4932, 0.0, 0.4932, 0.0, 0.1191, 0.0, 0.1191, 0.0, 0.4932, 0.0, 0.4932, 0.0, 0.1191, 0.0, 0.1191, 0.0, 0.4932, 0.0, 0.4932, 0.0, 0.1191, 0.0, 0.1191, 0.0, 0.0, 0.0, 0.0, 1.0, 0.1191, 1.0, 0.1191, 0.0, 0.0, 1.0, 0.0, 1.0, 0.1191, 1.0, 0.1191, 1.0, 0.0, 1.0, 0.0, 1.0, 0.1191, 1.0, 0.1191, 1.0, 0.0, 1.0, 0.0, 1.0, 0.1191, 1.0, 0.1191, 1.0, 0.4932, 1.0, 0.4932, 1.0, 0.1191, 1.0, 0.1191, 1.0, 0.4932, 0.0, 0.4932, 0.0, 0.1191, 0.0, 0.1191, 0.0, 0.4932, 1.0, 0.4932, 1.0, 0.1191, 1.0, 0.1191, 1.0, 0.4932, 0.0, 0.4932, 0.0, 0.1191, 0.0, 0.1191, 0.0, 0.4932, 0.0, 0.4932, 0.0, 0.1191, 0.0, 0.1191, 0.0, 0.4932, 0.0, 0.4932, 0.0, 0.1191, 0.0, 0.1191, 0.0, 0.1191, 1.0, 0.1191, 1.0, 0.1191, 1.0, 0.1191, 1.0, 0.1191, 1.0, 0.1191, 1.0, 0.1191, 1.0, 0.1191, 1.0, 0.0, 1.0, 0.0, 1.0, 0.0, 1.0, 0.0, 1.0, 0.0, 1.0, 0.0, 1.0, 0.1191, 1.0, 0.1191, 1.0, 0.0, 1.0, 0.0, 1.0, 0.0, 1.0, 0.0, 1.0, 0.0, 1.0, 0.0, 1.0, 0.1191, 1.0, 0.1191, 1.0, 0.0, 1.0, 0.0, 1.0, 0.1191, 1.0, 0.1191, 1.0, 0.1191, 1.0, 0.1191, 1.0, 0.1191, 1.0, 0.1191, 1.0, 0.0, 1.0, 0.0, 1.0, 0.0, 1.0, 0.0, 1.0, 0.1191, 1.0, 0.1191, 1.0, 0.0, 1.0, 0.0, 1.0, 0.1191, 1.0, 0.1191, 1.0, 0.1191, 1.0, 0.1191, 1.0, 0.0, 1.0, 0.0, 1.0, 0.0, 1.0, 0.0, 1.0, 0.4932, 0.0, 0.4932, 0.0, 0.1191, 0.0, 0.1191, 0.0, 1.0, 0.0, 1.0, 0.0, 1.0, 0.0, 1.0, 0.0, 1.0, 0.0, 1.0, 0.0, 1.0, 0.0, 1.0, 0.0, 0.0, 0.0, 0.0, 0.0, 0.0, 0.0, 0.0, 0.0, 0.0, 0.0, 0.0, 0.0, 0.0, 0.0, 0.0, 0.0, 0.0, 0.0, 0.0, 0.0, 0.0, 0.0, 0.0, 0.0, 0.1191, 0.0, 0.1191, 0.0, 0.4932, 0.0, 0.4932, 0.0, 0.4932, 0.0, 0.4932, 0.0, 0.1191, 0.0, 0.1191, 0.0, 0.0, 0.0, 0.0, 0.0, 0.0, 0.0, 0.0, 0.0, 0.1191, 0.0, 0.1191, 0.0, 0.0, 0.0, 0.0, 0.0, 0.0, 0.0, 0.0, 0.0, 0.0, 0.0, 0.0, 0.0, 0.1191, 0.0, 0.1191, 0.0, 0.0, 0.0, 0.0, 0.0, 0.0, 0.0, 0.0, 0.0, 0.0, 0.0, 0.0, 0.0, 0.0, 0.0, 0.0, 0.0, 0.1191, 0.0, 0.1191, 0.0, 1.0, 0.0, 0.4932, 0.0, 0.4932, 0.0, 1.0, 0.0, 0.4932, 0.0, 0.4932, 0.0, 0.4932, 0.0, 0.4932, 0.0, 0.0, 0.0, 0.0, 0.0, 0.1191, 0.0, 0.1191, 0.0, 0.0, 0.0, 0.0, 0.0, 0.0, 0.0, 0.0, 0.0, 0.1191, 0.0, 0.1191, 0.0, 0.0, 0.0, 0.0, 0.0, 0.0, 0.0, 0.0, 0.0, 0.0, 0.0, 0.0, 0.0, 0.1191, 0.0, 0.1191, 0.0, 0.4932, 0.0, 0.4932, 0.0, 0.0, 0.0, 0.0, 0.0, 0.0, 0.0, 0.0, 0.0, 0.4932, 0.0, 0.4932, 0.0, 0.1191, 0.0, 0.1191, 0.0, 0.4932, 0.0, 0.4932, 0.0, 0.4932, 0.0, 0.4932, 0.0, 0.4932, 0.0, 0.4932, 0.0, 0.4932, 0.0, 0.4932, 0.0, 0.4932, 0.0, 0.4932, 0.0, 0.4932, 0.0, 0.4932, 0.0, 0.4932, 0.0, 0.4932, 0.0, 0.4932, 0.0, 0.4932, 0.0, 0.0, 0.0, 0.0, 0.0, 0.0, 0.0, 0.0, 0.0, 0.0, 0.0, 0.0, 0.0, 0.0, 0.0, 0.0, 0.0, 0.0, 0.0, 0.0, 0.0, 0.0, 0.0, 0.0, 0.0, 0.0, 0.0, 0.0, 0.0, 0.0, 0.0, 0.0, 0.0, 0.0, 0.0, 0.0, 0.0, 0.0, 0.0, 0.0, 0.0, 0.0, 0.0, 0.0, 0.0, 0.0, 0.0, 0.0, 0.0, 0.4932, 0.0, 0.4932, 0.0, 0.4932, 0.0, 0.4932, 0.0, 0.4932, 0.0, 0.4932, 0.0, 0.4932, 0.0, 0.4932, 0.0, 0.4932, 0.0, 0.4932, 0.0, 0.4932, 0.0, 0.4932, 0.0, 0.0, 0.0, 0.0, 0.0, 0.1191, 0.0, 0.1191, 0.0, 0.0, 0.0, 0.0, 0.0, 0.0, 0.0, 0.0, 0.0, 0.1191, 0.0, 0.1191, 0.0, 0.0, 0.0, 0.0, 0.0, 0.0, 0.0, 0.0, 0.0, 0.0, 0.0, 0.0, 0.0, 0.1191, 0.0, 0.1191, 0.0, 0.4932, 0.0, 0.4932, 0.0, 0.0, 0.0, 0.0, 0.0, 0.0, 0.0, 0.0, 0.0, 0.4932, 0.0, 0.4932, 0.0, 0.1191, 0.0, 0.1191, 0.0, 0.0, 0.0, 0.0, 0.0, 0.0, 0.0, 0.0, 0.0, 0.4932, 0.0, 0.4932, 0.0, 0.1191, 0.0, 0.1191, 0.0, 0.6172, 0.0, 0.6172, 0.0, 0.4932, 0.0, 0.4932, 0.0, 0.0, 0.0, 0.0, 0.0, 0.0, 0.0, 0.0, 0.0, 1.0, 0.0, 1.0, 0.0, 1.0, 0.0, 1.0, 0.0, 1.0, 0.0, 1.0, 0.0, 1.0, 0.0, 1.0, 0.0, 0.0, 0.0, 0.0, 0.0, 0.0, 0.0, 0.0, 0.0, 0.1191, 0.0, 0.1191, 0.0, 0.0, 0.0, 0.0, 0.0, 1.0, 0.0, 1.0, 0.0, 1.0, 0.0, 1.0, 0.0, 1.0, 0.0, 1.0, 0.0, 1.0, 0.0, 1.0, 0.0, 0.4932, 0.0, 0.4932, 0.0, 0.1191, 0.0, 0.1191, 0.0, 0.4932, 0.0, 0.4932, 0.0, 0.6172, 0.0, 0.6172, 0.0, 0.0, 0.0, 0.0, 0.0, 0.0, 0.0, 0.0, 0.0, 0.0, 0.0, 0.0, 0.0, 0.0, 0.0, 0.0, 0.0, 0.1191, 0.0, 0.1191, 0.0, 0.0, 0.0, 0.0, 0.0, 1.0, 0.0, 1.0, 0.0, 0.6172, 0.0, 0.6172, 0.0, 1.0, 0.0, 1.0, 0.0, 0.6172, 0.0, 0.6172, 0.0, 0.0, 0.0, 0.0, 0.0, 0.0, 0.0, 0.0, 0.0, 0.4932, 0.0, 0.4932, 0.0, 0.4932, 0.0, 0.4932, 0.0, 0.4932, 0.0, 0.4932, 0.0, 0.4932, 0.0, 0.4932, 0.0, 0.4932, 0.0, 0.4932, 0.0, 0.4932, 0.0, 0.4932, 0.0, 0.4932, 0.0, 0.4932, 0.0, 0.4932, 0.0, 0.4932, 0.0, 0.4932, 0.0, 0.4932, 0.0, 0.4932, 0.0, 0.4932, 0.0, 0.0, 0.0, 0.0, 0.0, 0.0, 0.0, 0.0, 0.0, 1.0, 0.0, 1.0, 0.0, 0.6172, 0.0, 0.6172, 0.0, 0.4932, 0.0, 0.4932, 0.0, 0.6172, 0.0, 0.6172, 0.0, 0.4932, 0.0, 0.4932, 0.0, 0.6172, 0.0, 0.6172, 0.0, 1.0, 0.0, 1.0, 0.0, 0.6172, 0.0, 0.6172, 0.0, 1.0, 0.0, 1.0, 0.0, 0.6172, 0.0, 0.6172, 0.0, 1.0, 0.0, 1.0, 0.0, 0.6172, 0.0, 0.6172, 0.0, 1.0, 0.0, 1.0, 0.0, 0.6172, 0.0, 0.6172, 0.0, 1.0, 0.0, 1.0, 0.0, 0.6172, 0.0, 0.6172, 0.0, 1.0, 0.0, 1.0, 0.0, 0.6172, 0.0, 0.6172, 0.0, 1.0, 0.0, 1.0, 0.0, 0.6172, 0.0, 0.6172, 0.0, 1.0, 0.0, 1.0, 0.0, 0.6172, 0.0, 0.6172, 0.0, 1.0, 1.0, 1.0, 1.0, 0.6172, 1.0, 0.6172, 1.0, 1.0, 1.0, 1.0, 1.0, 0.6172, 1.0, 0.6172, 1.0, 0.4932, 1.0, 0.4932, 1.0, 0.6172, 1.0, 0.6172, 1.0, 0.4932, 1.0, 0.4932, 1.0, 0.6172, 1.0, 0.6172, 1.0, 0.4932, 1.0, 0.4932, 1.0, 0.6172, 1.0, 0.6172, 1.0, 0.4932, 0.0, 0.4932, 1.0, 0.6172, 1.0, 0.6172, 0.0, 0.6172, 0.0, 0.6172, 0.0, 0.4932, 0.0, 0.4932, 0.0, 0.6172, 0.0, 0.6172, 0.0, 0.6172, 0.0, 0.6172, 0.0, 0.6172, 0.0, 0.6172, 0.0, 0.4932, 0.0, 0.4932, 0.0, 0.4932, 0.0, 0.4932, 0.0, 0.4932, 0.0, 0.4932, 0.0, 0.6172, 0.0, 1.0, 0.0, 1.0, 1.0, 0.6172, 1.0, 0.6172, 1.0, 1.0, 1.0, 1.0, 1.0, 0.6172, 1.0, 0.6172, 1.0, 1.0, 1.0, 1.0, 1.0, 0.6172, 1.0, 0.6172, 1.0, 1.0, 1.0, 1.0, 1.0, 0.6172, 1.0, 0.1191, 0.0, 0.0, 0.0, 0.0, 0.0, 0.1191, 0.0, 0.1191, 0.0, 0.0, 0.0, 0.0, 0.0, 0.1191, 0.0, 0.1191, 0.0, 0.0, 0.0, 0.0, 0.0, 0.1191, 0.0, 0.0, 0.0, 0.0, 0.0, 0.0, 0.0, 0.0, 0.0, 0.1191, 1.0, 0.0, 1.0, 0.0, 1.0, 0.1191, 1.0, 1.0, 0.0, 1.0, 0.0, 1.0, 0.0, 1.0, 0.0, 1.0, 1.0, 1.0, 1.0, 1.0, 1.0, 1.0, 1.0, 0.1191, 0.0, 0.0, 0.0, 0.0, 0.0, 0.1191, 0.0, 0.0, 1.0, 0.0, 1.0, 0.0, 1.0, 0.0, 1.0, 1.0, 1.0, 1.0, 1.0, 1.0, 1.0, 1.0, 1.0, 0.0, 0.0, 0.0, 0.0, 0.0, 0.0, 0.0, 0.0, 1.0, 0.0, 1.0, 0.0, 1.0, 0.0, 1.0, 0.0, 0.0, 1.0, 0.0, 1.0, 0.0, 1.0, 0.0, 1.0, 1.0, 0.0, 1.0, 0.0, 1.0, 0.0, 1.0, 0.0, 0.0, 1.0, 0.0, 0.0, 0.0, 0.0, 0.0, 1.0, 0.0, 0.0, 0.0, 0.0, 0.0, 0.0, 0.0, 0.0, 1.0, 1.0, 1.0, 1.0, 1.0, 1.0, 1.0, 1.0, 0.0, 1.0, 0.0, 1.0, 0.0, 1.0, 0.0, 1.0, 1.0, 0.0, 1.0, 0.0, 1.0, 0.0, 1.0, 0.0, 1.0, 0.0, 1.0, 1.0, 1.0, 1.0, 1.0, 0.0, 0.0, 1.0, 0.0, 1.0, 0.0, 1.0, 0.0, 1.0, 1.0, 1.0, 1.0, 1.0, 1.0, 1.0, 1.0, 1.0, 0.0, 0.0, 0.0, 0.0, 0.0, 0.0, 0.0, 0.0, 0.0, 1.0, 0.0, 0.0, 0.0, 0.0, 0.0, 1.0, 1.0, 0.0, 1.0, 0.0, 1.0, 0.0, 1.0, 0.0, 0.0, 1.0, 0.0, 1.0, 0.0, 1.0, 0.0, 1.0, 1.0, 0.0, 1.0, 0.0, 1.0, 0.0, 1.0, 0.0, 0.0, 0.0, 0.0, 0.0, 0.0, 0.0, 0.0, 0.0, 1.0, 1.0, 1.0, 1.0, 1.0, 1.0, 1.0, 1.0, 0.0, 1.0, 0.0, 1.0, 0.0, 1.0, 0.0, 1.0, 1.0, 0.0, 1.0, 0.0, 1.0, 0.0, 1.0, 0.0, 1.0, 0.0, 1.0, 0.0, 1.0, 0.0, 1.0, 0.0, 0.0, 1.0, 0.1191, 1.0, 0.1191, 1.0, 0.0, 1.0, 0.0, 0.0, 0.0, 0.0, 0.0, 0.0, 0.0, 0.0, 1.0, 1.0, 1.0, 0.0, 1.0, 0.0, 1.0, 1.0, 1.0, 0.0, 1.0, 1.0, 1.0, 1.0, 1.0, 0.0, 1.0, 1.0, 1.0, 0.0, 1.0, 0.0, 1.0, 1.0, 1.0, 1.0, 1.0, 1.0, 1.0, 1.0, 1.0, 1.0, 1.0, 0.0, 1.0, 1.0, 1.0, 1.0, 1.0, 0.0, 1.0, 0.0, 1.0, 1.0, 1.0, 1.0, 1.0, 0.0, 1.0, 0.0, 1.0, 0.0, 1.0, 0.0, 1.0, 0.0, 1.0, 1.0, 1.0, 1.0, 1.0, 1.0, 1.0, 1.0, 1.0, 1.0, 1.0, 1.0, 1.0, 1.0, 1.0, 1.0, 1.0, 0.0, 1.0, 0.0, 1.0, 0.0, 1.0, 0.0, 1.0, 1.0, 1.0, 1.0, 1.0, 1.0, 1.0, 1.0, 1.0, 1.0, 1.0, 0.0, 1.0, 0.0, 1.0, 1.0, 1.0, 0.0, 1.0, 1.0, 1.0, 1.0, 1.0, 0.0, 1.0, 1.0, 1.0, 0.0, 1.0, 0.0, 1.0, 1.0, 1.0, 0.0, 1.0, 1.0, 1.0, 1.0, 1.0, 0.0, 1.0, 0.0, 1.0, 0.0, 1.0, 0.0, 1.0, 0.0, 1.0, 0.0, 1.0, 1.0, 1.0, 1.0, 1.0, 0.0, 1.0, 0.0, 1.0, 0.0, 1.0, 0.0, 1.0, 0.0, 1.0, 1.0, 1.0, 1.0, 1.0, 1.0, 1.0, 1.0, 1.0, 1.0, 1.0, 0.0, 1.0, 0.0, 1.0, 1.0, 1.0, 1.0, 1.0, 1.0, 1.0, 1.0, 1.0, 1.0, 1.0, 1.0, 1.0, 1.0, 1.0, 1.0, 1.0, 1.0, 1.0, 1.0, 1.0, 1.0, 1.0, 1.0, 1.0, 1.0, 1.0, 1.0, 1.0, 1.0, 1.0, 1.0, 1.0, 1.0, 1.0, 1.0, 1.0, 1.0, 1.0, 1.0, 1.0, 1.0, 1.0, 1.0, 1.0, 1.0, 1.0, 1.0, 1.0, 1.0, 1.0, 1.0, 1.0, 1.0, 1.0, 1.0, 1.0, 1.0, 1.0, 1.0, 1.0, 1.0, 1.0, 1.0, 1.0, 1.0, 1.0, 1.0, 1.0, 1.0, 1.0, 1.0, 1.0, 1.0, 1.0, 1.0, 1.0, 1.0, 1.0, 1.0, 1.0, 1.0, 1.0, 1.0, 1.0, 1.0, 1.0, 1.0, 1.0, 1.0, 1.0, 1.0, 1.0, 1.0, 1.0, 1.0, 1.0, 1.0, 1.0, 1.0, 1.0, 1.0, 1.0, 1.0, 1.0, 1.0, 1.0, 1.0, 1.0, 1.0, 1.0, 1.0, 1.0, 1.0, 1.0, 1.0, 1.0, 1.0, 1.0, 1.0, 1.0, 1.0, 1.0, 1.0, 1.0, 1.0, 1.0, 1.0, 1.0, 1.0, 1.0, 1.0, 1.0, 1.0, 1.0, 1.0, 1.0, 1.0, 0.6172, 1.0, 0.4932, 1.0, 0.4932, 1.0, 0.6172, 1.0, 1.0, 0.0, 1.0, 0.0, 1.0, 0.0, 1.0, 0.0, 0.0, 0.0, 0.0, 0.0, 0.0, 0.0, 0.0, 0.0, 0.6172, 1.0, 0.4932, 1.0, 0.4932, 1.0, 0.6172, 1.0, 0.6172, 0.0, 0.4932, 0.0, 0.4932, 0.0, 0.6172, 0.0, 0.6172, 0.0, 0.4932, 0.0, 0.4932, 0.0, 0.6172, 0.0, 0.6172, 0.0, 0.4932, 0.0, 0.4932, 0.0, 0.6172, 0.0, 0.1191, 1.0, 0.4932, 1.0, 0.4932, 1.0, 0.1191, 1.0, 0.1191, 1.0, 0.4932, 1.0, 0.4932, 1.0, 0.1191, 1.0, 0.1191, 1.0, 0.4932, 1.0, 0.4932, 1.0, 0.1191, 1.0, 0.1191, 0.0, 0.4932, 0.0, 0.4932, 1.0, 0.1191, 1.0, 0.0, 0.0, 0.0, 0.0, 0.0, 0.0, 0.0, 0.0, 0.0, 0.0, 0.0, 0.0, 0.0, 0.0, 0.0, 0.0, 1.0, 0.0, 1.0, 0.0, 1.0, 0.0, 1.0, 0.0, 1.0, 0.0, 1.0, 0.0, 1.0, 0.0, 1.0, 0.0, 0.6172, 0.0, 0.4932, 0.0, 0.4932, 0.0, 0.6172, 0.0, 0.0, 0.0, 0.0, 0.0, 0.0, 0.0, 0.0, 0.0, 0.0, 0.0, 0.0, 0.0, 0.0, 0.0, 0.0, 0.0, 0.0, 0.0, 0.0, 0.0, 0.0, 0.0, 0.0, 0.0, 1.0, 0.0, 1.0, 0.0, 1.0, 0.0, 1.0, 0.0, 1.0, 0.0, 1.0, 0.0, 1.0, 0.0, 1.0, 0.0, 0.6172, 0.0, 0.4932, 0.0, 0.4932, 0.0, 0.6172, 0.0, 0.1191, 0.0, 0.0, 0.0, 0.0, 0.0, 0.1191, 0.0, 0.6172, 0.0, 0.4932, 0.0, 0.4932, 0.0, 0.6172, 0.0, 0.0, 0.0, 0.0, 0.0, 0.0, 0.0, 0.0, 0.0, 0.0, 0.0, 0.0, 0.0, 0.0, 0.0, 0.0, 0.0, 1.0, 0.0, 1.0, 0.0, 1.0, 0.0, 1.0, 0.0, 0.6172, 0.0, 0.4932, 0.0, 0.4932, 0.0, 0.6172, 0.0, 0.1191, 0.0, 0.0, 0.0, 0.0, 0.0, 0.1191, 0.0, 0.1191, 0.0, 0.0, 0.0, 0.0, 0.0, 0.1191, 0.0, 0.6172, 0.0, 0.4932, 0.0, 0.4932, 0.0, 0.6172, 0.0, 0.0, 0.0, 0.0, 0.0, 0.0, 0.0, 0.0, 0.0, 0.0, 0.0, 0.0, 0.0, 0.0, 0.0, 0.0, 0.0, 0.1191, 0.0, 0.0, 0.0, 0.0, 0.0, 0.1191, 0.0, 1.0, 0.0, 1.0, 0.0, 1.0, 0.0, 1.0, 0.0, 0.6172, 0.0, 1.0, 0.0, 1.0, 0.0, 0.6172, 0.0, 0.6172, 0.0, 1.0, 0.0, 1.0, 0.0, 0.6172, 0.0, 0.1191, 0.0, 0.4932, 0.0, 0.4932, 0.0, 0.1191, 0.0, 0.1191, 0.0, 0.4932, 0.0, 0.4932, 0.0, 0.1191, 0.0, 1.0, 0.0, 1.0, 0.0, 1.0, 0.0, 1.0, 0.0, 1.0, 0.0, 1.0, 0.0, 1.0, 0.0, 1.0, 0.0, 0.6172, 0.0, 0.4932, 0.0, 0.4932, 0.0, 0.6172, 0.0, 1.0, 0.0, 1.0, 0.0, 1.0, 0.0, 1.0, 0.0, 0.0, 0.0, 0.0, 0.0, 0.0, 0.0, 0.0, 0.0, 0.0, 0.0, 0.0, 0.0, 0.0, 0.0, 0.0, 0.0, 1.0, 0.0, 1.0, 0.0, 1.0, 0.0, 1.0, 0.0, 0.1191, 0.0, 0.0, 0.0, 0.0, 0.0, 0.1191, 0.0, 0.4932, 0.0, 0.1191, 0.0, 0.1191, 0.0, 0.4932, 0.0, 0.0, 0.0, 0.1191, 0.0, 0.1191, 0.0, 0.0, 0.0, 0.0, 0.0, 0.1191, 0.0, 0.1191, 0.0, 0.0, 0.0, 0.4932, 0.0, 0.1191, 0.0, 0.1191, 0.0, 0.4932, 0.0, 0.4932, 0.0, 0.1191, 0.0, 0.1191, 0.0, 0.4932, 0.0, 0.4932, 0.0, 0.1191, 0.0, 0.1191, 0.0, 0.4932, 0.0, 0.4932, 0.0, 0.1191, 0.0, 0.1191, 0.0, 0.4932, 0.0, 0.0, 0.0, 0.1191, 0.0, 0.1191, 1.0, 0.0, 1.0, 0.0, 1.0, 0.1191, 1.0, 0.1191, 1.0, 0.0, 1.0, 0.0, 1.0, 0.1191, 1.0, 0.1191, 1.0, 0.0, 1.0, 0.0, 1.0, 0.1191, 1.0, 0.1191, 1.0, 0.0, 1.0, 0.4932, 1.0, 0.1191, 1.0, 0.1191, 1.0, 0.4932, 1.0, 0.4932, 0.0, 0.1191, 0.0, 0.1191, 0.0, 0.4932, 0.0, 0.4932, 1.0, 0.1191, 1.0, 0.1191, 1.0, 0.4932, 1.0, 0.4932, 0.0, 0.1191, 0.0, 0.1191, 0.0, 0.4932, 0.0, 0.4932, 0.0, 0.1191, 0.0, 0.1191, 0.0, 0.4932, 0.0, 0.4932, 0.0, 0.1191, 0.0, 0.1191, 0.0, 0.4932, 0.0, 0.1191, 1.0, 0.1191, 1.0, 0.1191, 1.0, 0.1191, 1.0, 0.1191, 1.0, 0.1191, 1.0, 0.1191, 1.0, 0.1191, 1.0, 0.0, 1.0, 0.0, 1.0, 0.0, 1.0, 0.0, 1.0, 0.0, 1.0, 0.1191, 1.0, 0.1191, 1.0, 0.0, 1.0, 0.0, 1.0, 0.0, 1.0, 0.0, 1.0, 0.0, 1.0, 0.0, 1.0, 0.1191, 1.0, 0.1191, 1.0, 0.0, 1.0, 0.0, 1.0, 0.1191, 1.0, 0.1191, 1.0, 0.0, 1.0, 0.1191, 1.0, 0.1191, 1.0, 0.1191, 1.0, 0.1191, 1.0, 0.0, 1.0, 0.0, 1.0, 0.0, 1.0, 0.0, 1.0, 0.1191, 1.0, 0.0, 1.0, 0.0, 1.0, 0.1191, 1.0, 0.1191, 1.0, 0.1191, 1.0, 0.1191, 1.0, 0.1191, 1.0, 0.0, 1.0, 0.0, 1.0, 0.0, 1.0, 0.0, 1.0, 0.4932, 0.0, 0.1191, 0.0, 0.1191, 0.0, 0.4932, 0.0, 1.0, 0.0, 1.0, 0.0, 1.0, 0.0, 1.0, 0.0, 1.0, 0.0, 1.0, 0.0, 1.0, 0.0, 1.0, 0.0, 0.0, 0.0, 0.0, 0.0, 0.0, 0.0, 0.0, 0.0, 0.0, 0.0, 0.0, 0.0, 0.0, 0.0, 0.0, 0.0, 0.0, 0.0, 0.0, 0.0, 0.0, 0.0, 0.0, 0.0, 0.1191, 0.0, 0.4932, 0.0, 0.4932, 0.0, 0.1191, 0.0, 0.4932, 0.0, 0.1191, 0.0, 0.1191, 0.0, 0.4932, 0.0, 0.0, 0.0, 0.0, 0.0, 0.0, 0.0, 0.0, 0.0, 0.1191, 0.0, 0.0, 0.0, 0.0, 0.0, 0.1191, 0.0, 0.0, 0.0, 0.0, 0.0, 0.0, 0.0, 0.0, 0.0, 0.1191, 0.0, 0.0, 0.0, 0.0, 0.0, 0.1191, 0.0, 0.0, 0.0, 0.0, 0.0, 0.0, 0.0, 0.0, 0.0, 0.0, 0.0, 0.1191, 0.0, 0.1191, 0.0, 0.0, 0.0, 1.0, 0.0, 1.0, 0.0, 0.4932, 0.0, 0.4932, 0.0, 0.4932, 0.0, 0.4932, 0.0, 0.4932, 0.0, 0.4932, 0.0, 0.0, 0.0, 0.1191, 0.0, 0.1191, 0.0, 0.0, 0.0, 0.0, 0.0, 0.0, 0.0, 0.0, 0.0, 0.0, 0.0, 0.1191, 0.0, 0.0, 0.0, 0.0, 0.0, 0.1191, 0.0, 0.0, 0.0, 0.0, 0.0, 0.0, 0.0, 0.0, 0.0, 0.1191, 0.0, 0.4932, 0.0, 0.4932, 0.0, 0.1191, 0.0, 0.0, 0.0, 0.0, 0.0, 0.0, 0.0, 0.0, 0.0, 0.4932, 0.0, 0.1191, 0.0, 0.1191, 0.0, 0.4932, 0.0, 0.4932, 0.0, 0.4932, 0.0, 0.4932, 0.0, 0.4932, 0.0, 0.4932, 0.0, 0.4932, 0.0, 0.4932, 0.0, 0.4932, 0.0, 0.4932, 0.0, 0.4932, 0.0, 0.4932, 0.0, 0.4932, 0.0, 0.4932, 0.0, 0.4932, 0.0, 0.4932, 0.0, 0.4932, 0.0, 0.0, 0.0, 0.0, 0.0, 0.0, 0.0, 0.0, 0.0, 0.0, 0.0, 0.0, 0.0, 0.0, 0.0, 0.0, 0.0, 0.0, 0.0, 0.0, 0.0, 0.0, 0.0, 0.0, 0.0, 0.0, 0.0, 0.0, 0.0, 0.0, 0.0, 0.0, 0.0, 0.0, 0.0, 0.0, 0.0, 0.0, 0.0, 0.0, 0.0, 0.0, 0.0, 0.0, 0.0, 0.0, 0.0, 0.0, 0.0, 0.4932, 0.0, 0.4932, 0.0, 0.4932, 0.0, 0.4932, 0.0, 0.4932, 0.0, 0.4932, 0.0, 0.4932, 0.0, 0.4932, 0.0, 0.4932, 0.0, 0.4932, 0.0, 0.4932, 0.0, 0.4932, 0.0, 0.0, 0.0, 0.1191, 0.0, 0.1191, 0.0, 0.0, 0.0, 0.0, 0.0, 0.0, 0.0, 0.0, 0.0, 0.0, 0.0, 0.1191, 0.0, 0.0, 0.0, 0.0, 0.0, 0.1191, 0.0, 0.0, 0.0, 0.0, 0.0, 0.0, 0.0, 0.0, 0.0, 0.1191, 0.0, 0.4932, 0.0, 0.4932, 0.0, 0.1191, 0.0, 0.0, 0.0, 0.0, 0.0, 0.0, 0.0, 0.0, 0.0, 0.4932, 0.0, 0.1191, 0.0, 0.1191, 0.0, 0.4932, 0.0, 0.0, 0.0, 0.0, 0.0, 0.0, 0.0, 0.0, 0.0, 0.4932, 0.0, 0.1191, 0.0, 0.1191, 0.0, 0.4932, 0.0, 0.6172, 0.0, 0.4932, 0.0, 0.4932, 0.0, 0.6172, 0.0, 0.0, 0.0, 0.0, 0.0, 0.0, 0.0, 0.0, 0.0, 1.0, 0.0, 1.0, 0.0, 1.0, 0.0, 1.0, 0.0, 1.0, 0.0, 1.0, 0.0, 1.0, 0.0, 1.0, 0.0, 0.0, 0.0, 0.0, 0.0, 0.0, 0.0, 0.0, 0.0, 0.1191, 0.0, 0.0, 0.0, 0.0, 0.0, 0.1191, 0.0, 1.0, 0.0, 1.0, 0.0, 1.0, 0.0, 1.0, 0.0, 1.0, 0.0, 1.0, 0.0, 1.0, 0.0, 1.0, 0.0, 0.4932, 0.0, 0.1191, 0.0, 0.1191, 0.0, 0.4932, 0.0, 0.4932, 0.0, 0.6172, 0.0, 0.6172, 0.0, 0.4932, 0.0, 0.0, 0.0, 0.0, 0.0, 0.0, 0.0, 0.0, 0.0, 0.0, 0.0, 0.0, 0.0, 0.0, 0.0, 0.0, 0.0, 0.1191, 0.0, 0.0, 0.0, 0.0, 0.0, 0.1191, 0.0, 1.0, 0.0, 0.6172, 0.0, 0.6172, 0.0, 1.0, 0.0, 1.0, 0.0, 0.6172, 0.0, 0.6172, 0.0, 1.0, 0.0, 0.0, 0.0, 0.0, 0.0, 0.0, 0.0, 0.0, 0.0, 0.4932, 0.0, 0.4932, 0.0, 0.4932, 0.0, 0.4932, 0.0, 0.4932, 0.0, 0.4932, 0.0, 0.4932, 0.0, 0.4932, 0.0, 0.4932, 0.0, 0.4932, 0.0, 0.4932, 0.0, 0.4932, 0.0, 0.4932, 0.0, 0.4932, 0.0, 0.4932, 0.0, 0.4932, 0.0, 0.4932, 0.0, 0.4932, 0.0, 0.4932, 0.0, 0.4932, 0.0, 0.0, 0.0, 0.0, 0.0, 0.0, 0.0, 0.0, 0.0, 1.0, 0.0, 0.6172, 0.0, 0.6172, 0.0, 1.0, 0.0, 0.4932, 0.0, 0.6172, 0.0, 0.6172, 0.0, 0.4932, 0.0, 0.4932, 0.0, 0.6172, 0.0, 0.6172, 0.0, 0.4932, 0.0, 1.0, 0.0, 0.6172, 0.0, 0.6172, 0.0, 1.0, 0.0, 1.0, 0.0, 0.6172, 0.0, 0.6172, 0.0, 1.0, 0.0, 1.0, 0.0, 0.6172, 0.0, 0.6172, 0.0, 1.0, 0.0, 1.0, 0.0, 0.6172, 0.0, 0.6172, 0.0, 1.0, 0.0, 1.0, 0.0, 0.6172, 0.0, 0.6172, 0.0, 1.0, 0.0, 1.0, 0.0, 0.6172, 0.0, 0.6172, 0.0, 1.0, 0.0, 1.0, 0.0, 0.6172, 0.0, 0.6172, 0.0, 1.0, 0.0, 1.0, 0.0, 0.6172, 0.0, 0.6172, 0.0, 1.0, 0.0, 1.0, 1.0, 0.6172, 1.0, 0.6172, 1.0, 1.0, 1.0, 1.0, 1.0, 0.6172, 1.0, 0.6172, 1.0, 1.0, 1.0, 0.4932, 1.0, 0.6172, 1.0, 0.6172, 1.0, 0.4932, 1.0, 0.4932, 1.0, 0.6172, 1.0, 0.6172, 1.0, 0.4932, 1.0, 0.4932, 1.0, 0.6172, 1.0, 0.6172, 1.0, 0.4932, 1.0, 0.4932, 0.0, 0.6172, 0.0, 0.6172, 1.0, 0.4932, 1.0, 0.6172, 0.0, 0.4932, 0.0, 0.4932, 0.0, 0.6172, 0.0, 0.6172, 0.0, 0.6172, 0.0, 0.6172, 0.0, 0.6172, 0.0, 0.6172, 0.0, 0.4932, 0.0, 0.4932, 0.0, 0.6172, 0.0, 0.4932, 0.0, 0.4932, 0.0, 0.4932, 0.0, 0.4932, 0.0, 1.0, 1.0, 1.0, 0.0, 1.0, 0.0, 1.0, 1.0, 1.0, 1.0, 1.0, 1.0, 1.0, 1.0, 1.0, 1.0, 1.0, 0.0, 1.0, 0.0, 1.0, 0.0, 1.0, 0.0, 1.0, 0.0, 1.0, 1.0, 1.0, 1.0, 1.0, 0.0, 1.0, 1.0, 1.0, 1.0, 1.0, 0.0, 1.0, 0.0, 1.0, 1.0, 1.0, 1.0, 1.0, 1.0, 1.0, 1.0, 1.0, 0.0, 1.0, 0.0, 1.0, 0.0, 1.0, 0.0, 1.0, 0.0, 1.0, 0.0, 1.0, 1.0, 1.0, 1.0, 1.0, 1.0, 1.0, 1.0, 1.0, 1.0, 1.0, 1.0, 1.0, 1.0, 1.0, 1.0, 1.0, 1.0, 1.0, 1.0, 1.0, 1.0, 1.0, 1.0, 1.0, 1.0, 1.0, 1.0, 1.0, 1.0, 1.0, 1.0, 1.0, 1.0, 1.0, 1.0])
me_plane.use_remesh_fix_poles = True
me_plane.use_remesh_preserve_attributes = False
me_plane.use_mirror_vertex_groups = False
me_plane.update()
arm_armature_001 = bpy.data.armatures.new('Armature.001')  # bones are not reproduced

# ---- objects
ob_elephant_model = bpy.data.objects.new('elephant-model', me_plane)
ob_armature = bpy.data.objects.new('Armature', arm_armature_001)
ob_light = bpy.data.objects.new('Light', light_light)
ob_camera = bpy.data.objects.new('Camera', cam_camera)
ob_empty = bpy.data.objects.new('Empty', None)

# ---- transforms, parenting, visibility, modifiers, constraints
ob_elephant_model.location = (0.0, 0.0, 0.0)
ob_elephant_model.lineart.crease_threshold = 0.0
_vg = ob_elephant_model.vertex_groups.new(name='Bone')
_vg = ob_elephant_model.vertex_groups.new(name='Bone.007')
_vg = ob_elephant_model.vertex_groups.new(name='Bone.001')
_vg = ob_elephant_model.vertex_groups.new(name='Bone.008')
_vg = ob_elephant_model.vertex_groups.new(name='Bone.002')
_vg = ob_elephant_model.vertex_groups.new(name='Bone.009')
_vg = ob_elephant_model.vertex_groups.new(name='Bone.010')
_vg = ob_elephant_model.vertex_groups.new(name='Bone.011')
_vg = ob_elephant_model.vertex_groups.new(name='Bone.012')
_vg = ob_elephant_model.vertex_groups.new(name='Bone.013')
_vg = ob_elephant_model.vertex_groups.new(name='Bone.014')
_vg = ob_elephant_model.vertex_groups.new(name='Bone_L')
_vg = ob_elephant_model.vertex_groups.new(name='Bone_L.001')
_vg = ob_elephant_model.vertex_groups.new(name='Bone_R')
_vg = ob_elephant_model.vertex_groups.new(name='Bone_R.001')
_vg = ob_elephant_model.vertex_groups.new(name='Bone_L.003')
_vg = ob_elephant_model.vertex_groups.new(name='Bone_L.004')
_vg = ob_elephant_model.vertex_groups.new(name='Bone_R.003')
_vg = ob_elephant_model.vertex_groups.new(name='Bone_R.004')
_vg = ob_elephant_model.vertex_groups.new(name='Bone.003')
_vg = ob_elephant_model.vertex_groups.new(name='Bone.004')
_vg = ob_elephant_model.vertex_groups.new(name='Bone.005')
_vg = ob_elephant_model.vertex_groups.new(name='Bone.006')
_vg = ob_elephant_model.vertex_groups.new(name='Bone_L.002')
_vg = ob_elephant_model.vertex_groups.new(name='Bone_R.002')
_vg = ob_elephant_model.vertex_groups.new(name='Bone_L.005')
_vg = ob_elephant_model.vertex_groups.new(name='Bone_R.006')
_vg = ob_elephant_model.vertex_groups.new(name='Bone_R.005')
_vg = ob_elephant_model.vertex_groups.new(name='Spine back')
_vg = ob_elephant_model.vertex_groups.new(name='Spine front')
_vg = ob_elephant_model.vertex_groups.new(name='Neck')
_vg = ob_elephant_model.vertex_groups.new(name='Neck_1')
_vg = ob_elephant_model.vertex_groups.new(name='Head')
_vg = ob_elephant_model.vertex_groups.new(name='Trumpet')
_vg = ob_elephant_model.vertex_groups.new(name='Trumpet_1')
_vg = ob_elephant_model.vertex_groups.new(name='Trumpet_2')
_vg = ob_elephant_model.vertex_groups.new(name='Trumpet_3')
_vg = ob_elephant_model.vertex_groups.new(name='Trupet_4')
_vg = ob_elephant_model.vertex_groups.new(name='Trumpet_5')
_vg = ob_elephant_model.vertex_groups.new(name='Front_leg_L')
_vg = ob_elephant_model.vertex_groups.new(name='Front_Shin_L')
_vg = ob_elephant_model.vertex_groups.new(name='Front_leg_R')
_vg = ob_elephant_model.vertex_groups.new(name='Front_Shin_R')
_vg = ob_elephant_model.vertex_groups.new(name='Back_Leg_L')
_vg = ob_elephant_model.vertex_groups.new(name='Back_Shin_L')
_vg = ob_elephant_model.vertex_groups.new(name='Back_Leg_R')
_vg = ob_elephant_model.vertex_groups.new(name='Back_Shin_R')
_vg = ob_elephant_model.vertex_groups.new(name='Spine back.001')
_vg = ob_elephant_model.vertex_groups.new(name='Spine back.002')
_vg = ob_elephant_model.vertex_groups.new(name='Tail_1')
_vg = ob_elephant_model.vertex_groups.new(name='Tail_2')
_vg = ob_elephant_model.vertex_groups.new(name='Tail_3')
_vg = ob_elephant_model.vertex_groups.new(name='Tail_1.001')
_vg = ob_elephant_model.vertex_groups.new(name='Tail_2.001')
_vg = ob_elephant_model.vertex_groups.new(name='Tail_3.001')
ob_armature.location = (0.0, 1.079, 2.056)
ob_armature.rotation_euler = (1.571, 2.202e-16, 2.505e-16)
ob_armature.show_in_front = True
ob_armature.lineart.crease_threshold = 0.0
ob_light.location = (4.076, 1.005, 5.904)
ob_light.rotation_euler = (0.6503, 0.05522, 1.866)
ob_light.lock_rotations_4d = False
ob_light.empty_display_type = 'ARROWS'
ob_light.color = (0.0, 0.0, 0.0, 0.0)
ob_light.lineart.crease_threshold = 0.0
ob_camera.location = (7.359, -6.926, 4.958)
ob_camera.rotation_euler = (1.109, 0.0, 0.8149)
ob_camera.lock_rotations_4d = False
ob_camera.empty_display_type = 'ARROWS'
ob_camera.color = (0.0, 0.0, 0.0, 0.0)
ob_camera.display_type = 'WIRE'
ob_camera.lineart.crease_threshold = 0.0
ob_empty.location = (0.0, 0.0, 0.0)
ob_empty.rotation_euler = (1.571, 0.0, 1.571)
ob_empty.scale = (1.2, 1.2, 1.0)
ob_empty.empty_display_type = 'IMAGE'
ob_empty.empty_display_size = 5.0
ob_empty.empty_image_offset = (-0.5482, -0.4923)
ob_empty.lineart.crease_threshold = 0.0

# ---- collection membership
scene.collection.objects.link(ob_elephant_model)
scene.collection.objects.link(ob_armature)
col_collection.objects.link(ob_light)
col_collection.objects.link(ob_camera)
col_collection.objects.link(ob_empty)

# ---- scene / render settings (as saved in the file)
scene.camera = ob_camera
scene.frame_start = 1; scene.frame_end = 250; scene.frame_set(53)
scene.render.engine = 'BLENDER_EEVEE_NEXT'
scene.cycles.use_denoising = False
scene.cycles.samples = 128
scene.cycles.sampling_pattern = 'TABULATED_SOBOL'
scene.cycles.use_adaptive_sampling = False
scene.cycles.use_light_tree = False
scene.view_settings.view_transform = 'Filmic'
bpy.context.view_layer.update()
